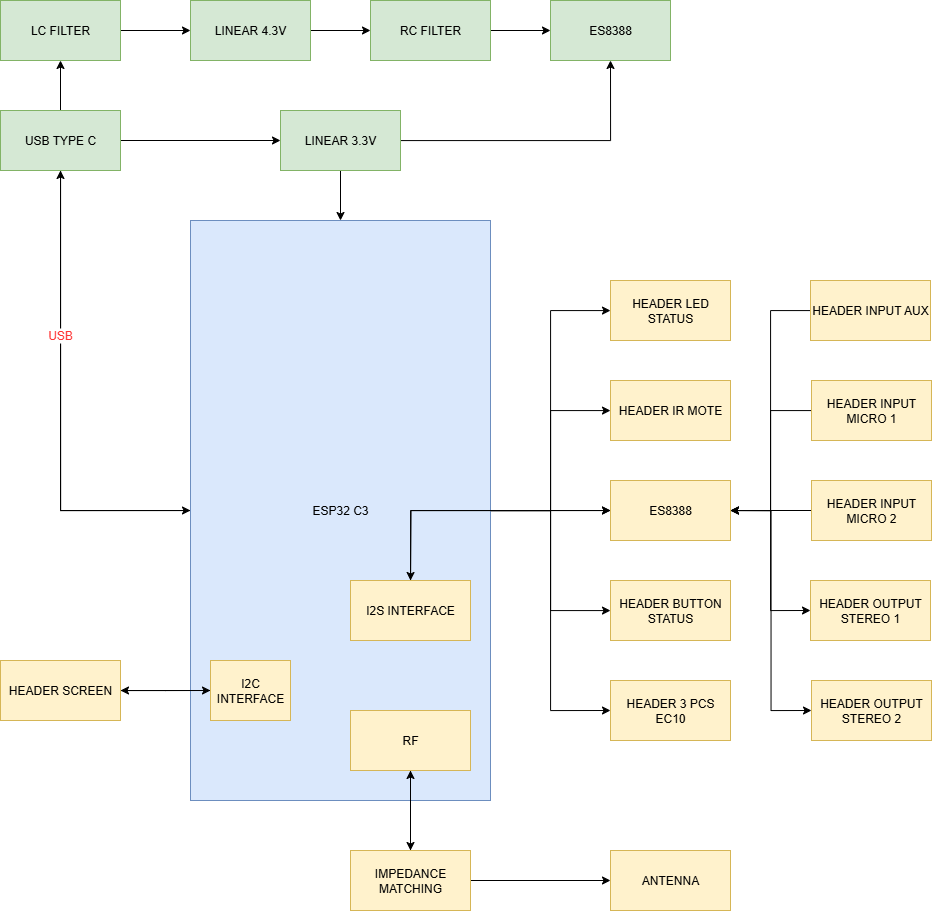

The diagram above was exported from draw.io. Its source (the exported page's mxGraphModel, read from the mxfile embedded in the PNG):
<mxGraphModel dx="1603" dy="975" grid="1" gridSize="10" guides="1" tooltips="1" connect="1" arrows="1" fold="1" page="1" pageScale="1" pageWidth="850" pageHeight="1100" math="0" shadow="0">
  <root>
    <mxCell id="0" />
    <mxCell id="1" parent="0" />
    <mxCell id="Ug5p4aFVkO6R5ytzPmPR-15" style="edgeStyle=orthogonalEdgeStyle;rounded=0;orthogonalLoop=1;jettySize=auto;html=1;entryX=0;entryY=0.5;entryDx=0;entryDy=0;" edge="1" parent="1" source="Ug5p4aFVkO6R5ytzPmPR-1" target="Ug5p4aFVkO6R5ytzPmPR-3">
      <mxGeometry relative="1" as="geometry" />
    </mxCell>
    <mxCell id="Ug5p4aFVkO6R5ytzPmPR-16" value="" style="edgeStyle=orthogonalEdgeStyle;rounded=0;orthogonalLoop=1;jettySize=auto;html=1;" edge="1" parent="1" source="Ug5p4aFVkO6R5ytzPmPR-1" target="Ug5p4aFVkO6R5ytzPmPR-12">
      <mxGeometry relative="1" as="geometry" />
    </mxCell>
    <mxCell id="Ug5p4aFVkO6R5ytzPmPR-56" style="edgeStyle=orthogonalEdgeStyle;rounded=0;orthogonalLoop=1;jettySize=auto;html=1;entryX=0;entryY=0.5;entryDx=0;entryDy=0;" edge="1" parent="1" source="Ug5p4aFVkO6R5ytzPmPR-1" target="Ug5p4aFVkO6R5ytzPmPR-4">
      <mxGeometry relative="1" as="geometry">
        <Array as="points">
          <mxPoint x="210" y="590" />
        </Array>
      </mxGeometry>
    </mxCell>
    <mxCell id="Ug5p4aFVkO6R5ytzPmPR-1" value="USB TYPE C" style="rounded=0;whiteSpace=wrap;html=1;fillColor=#d5e8d4;strokeColor=#82b366;" vertex="1" parent="1">
      <mxGeometry x="150" y="190" width="120" height="60" as="geometry" />
    </mxCell>
    <mxCell id="Ug5p4aFVkO6R5ytzPmPR-20" value="" style="edgeStyle=orthogonalEdgeStyle;rounded=0;orthogonalLoop=1;jettySize=auto;html=1;" edge="1" parent="1" source="Ug5p4aFVkO6R5ytzPmPR-3" target="Ug5p4aFVkO6R5ytzPmPR-4">
      <mxGeometry relative="1" as="geometry" />
    </mxCell>
    <mxCell id="Ug5p4aFVkO6R5ytzPmPR-78" style="edgeStyle=orthogonalEdgeStyle;rounded=0;orthogonalLoop=1;jettySize=auto;html=1;entryX=0.5;entryY=1;entryDx=0;entryDy=0;" edge="1" parent="1" source="Ug5p4aFVkO6R5ytzPmPR-3" target="Ug5p4aFVkO6R5ytzPmPR-14">
      <mxGeometry relative="1" as="geometry" />
    </mxCell>
    <mxCell id="Ug5p4aFVkO6R5ytzPmPR-3" value="LINEAR 3.3V" style="rounded=0;whiteSpace=wrap;html=1;fillColor=#d5e8d4;strokeColor=#82b366;" vertex="1" parent="1">
      <mxGeometry x="430" y="190" width="120" height="60" as="geometry" />
    </mxCell>
    <mxCell id="Ug5p4aFVkO6R5ytzPmPR-25" style="edgeStyle=orthogonalEdgeStyle;rounded=0;orthogonalLoop=1;jettySize=auto;html=1;" edge="1" parent="1" source="Ug5p4aFVkO6R5ytzPmPR-4" target="Ug5p4aFVkO6R5ytzPmPR-5">
      <mxGeometry relative="1" as="geometry" />
    </mxCell>
    <mxCell id="Ug5p4aFVkO6R5ytzPmPR-57" style="edgeStyle=orthogonalEdgeStyle;rounded=0;orthogonalLoop=1;jettySize=auto;html=1;entryX=0.5;entryY=1;entryDx=0;entryDy=0;" edge="1" parent="1" source="Ug5p4aFVkO6R5ytzPmPR-4" target="Ug5p4aFVkO6R5ytzPmPR-1">
      <mxGeometry relative="1" as="geometry" />
    </mxCell>
    <mxCell id="Ug5p4aFVkO6R5ytzPmPR-60" style="edgeStyle=orthogonalEdgeStyle;rounded=0;orthogonalLoop=1;jettySize=auto;html=1;" edge="1" parent="1" source="Ug5p4aFVkO6R5ytzPmPR-4" target="Ug5p4aFVkO6R5ytzPmPR-59">
      <mxGeometry relative="1" as="geometry" />
    </mxCell>
    <mxCell id="Ug5p4aFVkO6R5ytzPmPR-62" style="edgeStyle=orthogonalEdgeStyle;rounded=0;orthogonalLoop=1;jettySize=auto;html=1;" edge="1" parent="1" source="Ug5p4aFVkO6R5ytzPmPR-4" target="Ug5p4aFVkO6R5ytzPmPR-61">
      <mxGeometry relative="1" as="geometry" />
    </mxCell>
    <mxCell id="Ug5p4aFVkO6R5ytzPmPR-64" style="edgeStyle=orthogonalEdgeStyle;rounded=0;orthogonalLoop=1;jettySize=auto;html=1;" edge="1" parent="1" source="Ug5p4aFVkO6R5ytzPmPR-4" target="Ug5p4aFVkO6R5ytzPmPR-63">
      <mxGeometry relative="1" as="geometry" />
    </mxCell>
    <mxCell id="Ug5p4aFVkO6R5ytzPmPR-66" style="edgeStyle=orthogonalEdgeStyle;rounded=0;orthogonalLoop=1;jettySize=auto;html=1;entryX=0;entryY=0.5;entryDx=0;entryDy=0;" edge="1" parent="1" source="Ug5p4aFVkO6R5ytzPmPR-4" target="Ug5p4aFVkO6R5ytzPmPR-65">
      <mxGeometry relative="1" as="geometry" />
    </mxCell>
    <mxCell id="Ug5p4aFVkO6R5ytzPmPR-4" value="ESP32 C3" style="rounded=0;whiteSpace=wrap;html=1;fillColor=#dae8fc;strokeColor=#6c8ebf;" vertex="1" parent="1">
      <mxGeometry x="340" y="300" width="300" height="580" as="geometry" />
    </mxCell>
    <mxCell id="Ug5p4aFVkO6R5ytzPmPR-32" style="edgeStyle=orthogonalEdgeStyle;rounded=0;orthogonalLoop=1;jettySize=auto;html=1;entryX=0;entryY=0.5;entryDx=0;entryDy=0;" edge="1" parent="1" source="Ug5p4aFVkO6R5ytzPmPR-5" target="Ug5p4aFVkO6R5ytzPmPR-9">
      <mxGeometry relative="1" as="geometry" />
    </mxCell>
    <mxCell id="Ug5p4aFVkO6R5ytzPmPR-33" style="edgeStyle=orthogonalEdgeStyle;rounded=0;orthogonalLoop=1;jettySize=auto;html=1;entryX=0;entryY=0.5;entryDx=0;entryDy=0;" edge="1" parent="1" source="Ug5p4aFVkO6R5ytzPmPR-5" target="Ug5p4aFVkO6R5ytzPmPR-10">
      <mxGeometry relative="1" as="geometry" />
    </mxCell>
    <mxCell id="Ug5p4aFVkO6R5ytzPmPR-67" style="edgeStyle=orthogonalEdgeStyle;rounded=0;orthogonalLoop=1;jettySize=auto;html=1;" edge="1" parent="1" source="Ug5p4aFVkO6R5ytzPmPR-5">
      <mxGeometry relative="1" as="geometry">
        <mxPoint x="560" y="660" as="targetPoint" />
      </mxGeometry>
    </mxCell>
    <mxCell id="Ug5p4aFVkO6R5ytzPmPR-5" value="ES8388" style="rounded=0;whiteSpace=wrap;html=1;fillColor=#fff2cc;strokeColor=#d6b656;" vertex="1" parent="1">
      <mxGeometry x="760" y="560" width="120" height="60" as="geometry" />
    </mxCell>
    <mxCell id="Ug5p4aFVkO6R5ytzPmPR-26" style="edgeStyle=orthogonalEdgeStyle;rounded=0;orthogonalLoop=1;jettySize=auto;html=1;entryX=1;entryY=0.5;entryDx=0;entryDy=0;" edge="1" parent="1" source="Ug5p4aFVkO6R5ytzPmPR-6" target="Ug5p4aFVkO6R5ytzPmPR-5">
      <mxGeometry relative="1" as="geometry" />
    </mxCell>
    <mxCell id="Ug5p4aFVkO6R5ytzPmPR-6" value="HEADER INPUT AUX" style="rounded=0;whiteSpace=wrap;html=1;fillColor=#fff2cc;strokeColor=#d6b656;" vertex="1" parent="1">
      <mxGeometry x="960" y="360" width="120" height="60" as="geometry" />
    </mxCell>
    <mxCell id="Ug5p4aFVkO6R5ytzPmPR-27" style="edgeStyle=orthogonalEdgeStyle;rounded=0;orthogonalLoop=1;jettySize=auto;html=1;" edge="1" parent="1" source="Ug5p4aFVkO6R5ytzPmPR-7">
      <mxGeometry relative="1" as="geometry">
        <mxPoint x="880" y="590" as="targetPoint" />
        <Array as="points">
          <mxPoint x="920" y="490" />
          <mxPoint x="920" y="590" />
        </Array>
      </mxGeometry>
    </mxCell>
    <mxCell id="Ug5p4aFVkO6R5ytzPmPR-7" value="HEADER INPUT MICRO 1" style="rounded=0;whiteSpace=wrap;html=1;fillColor=#fff2cc;strokeColor=#d6b656;" vertex="1" parent="1">
      <mxGeometry x="961" y="460" width="120" height="60" as="geometry" />
    </mxCell>
    <mxCell id="Ug5p4aFVkO6R5ytzPmPR-28" value="" style="edgeStyle=orthogonalEdgeStyle;rounded=0;orthogonalLoop=1;jettySize=auto;html=1;" edge="1" parent="1" source="Ug5p4aFVkO6R5ytzPmPR-8" target="Ug5p4aFVkO6R5ytzPmPR-5">
      <mxGeometry relative="1" as="geometry" />
    </mxCell>
    <mxCell id="Ug5p4aFVkO6R5ytzPmPR-8" value="HEADER INPUT MICRO 2" style="rounded=0;whiteSpace=wrap;html=1;fillColor=#fff2cc;strokeColor=#d6b656;" vertex="1" parent="1">
      <mxGeometry x="961" y="560" width="120" height="60" as="geometry" />
    </mxCell>
    <mxCell id="Ug5p4aFVkO6R5ytzPmPR-9" value="HEADER OUTPUT STEREO 1" style="rounded=0;whiteSpace=wrap;html=1;fillColor=#fff2cc;strokeColor=#d6b656;" vertex="1" parent="1">
      <mxGeometry x="960" y="660" width="120" height="60" as="geometry" />
    </mxCell>
    <mxCell id="Ug5p4aFVkO6R5ytzPmPR-10" value="HEADER OUTPUT STEREO 2" style="rounded=0;whiteSpace=wrap;html=1;fillColor=#fff2cc;strokeColor=#d6b656;" vertex="1" parent="1">
      <mxGeometry x="961" y="760" width="120" height="60" as="geometry" />
    </mxCell>
    <mxCell id="Ug5p4aFVkO6R5ytzPmPR-18" value="" style="edgeStyle=orthogonalEdgeStyle;rounded=0;orthogonalLoop=1;jettySize=auto;html=1;" edge="1" parent="1" source="Ug5p4aFVkO6R5ytzPmPR-11" target="Ug5p4aFVkO6R5ytzPmPR-13">
      <mxGeometry relative="1" as="geometry" />
    </mxCell>
    <mxCell id="Ug5p4aFVkO6R5ytzPmPR-11" value="LINEAR 4.3V" style="rounded=0;whiteSpace=wrap;html=1;fillColor=#d5e8d4;strokeColor=#82b366;" vertex="1" parent="1">
      <mxGeometry x="340" y="80" width="120" height="60" as="geometry" />
    </mxCell>
    <mxCell id="Ug5p4aFVkO6R5ytzPmPR-17" value="" style="edgeStyle=orthogonalEdgeStyle;rounded=0;orthogonalLoop=1;jettySize=auto;html=1;" edge="1" parent="1" source="Ug5p4aFVkO6R5ytzPmPR-12" target="Ug5p4aFVkO6R5ytzPmPR-11">
      <mxGeometry relative="1" as="geometry" />
    </mxCell>
    <mxCell id="Ug5p4aFVkO6R5ytzPmPR-12" value="LC FILTER" style="rounded=0;whiteSpace=wrap;html=1;fillColor=#d5e8d4;strokeColor=#82b366;" vertex="1" parent="1">
      <mxGeometry x="150" y="80" width="120" height="60" as="geometry" />
    </mxCell>
    <mxCell id="Ug5p4aFVkO6R5ytzPmPR-19" value="" style="edgeStyle=orthogonalEdgeStyle;rounded=0;orthogonalLoop=1;jettySize=auto;html=1;" edge="1" parent="1" source="Ug5p4aFVkO6R5ytzPmPR-13" target="Ug5p4aFVkO6R5ytzPmPR-14">
      <mxGeometry relative="1" as="geometry" />
    </mxCell>
    <mxCell id="Ug5p4aFVkO6R5ytzPmPR-13" value="RC FILTER" style="rounded=0;whiteSpace=wrap;html=1;fillColor=#d5e8d4;strokeColor=#82b366;" vertex="1" parent="1">
      <mxGeometry x="520" y="80" width="120" height="60" as="geometry" />
    </mxCell>
    <mxCell id="Ug5p4aFVkO6R5ytzPmPR-14" value="ES8388" style="rounded=0;whiteSpace=wrap;html=1;fillColor=#d5e8d4;strokeColor=#82b366;" vertex="1" parent="1">
      <mxGeometry x="700" y="80" width="120" height="60" as="geometry" />
    </mxCell>
    <mxCell id="Ug5p4aFVkO6R5ytzPmPR-69" style="edgeStyle=orthogonalEdgeStyle;rounded=0;orthogonalLoop=1;jettySize=auto;html=1;" edge="1" parent="1" source="Ug5p4aFVkO6R5ytzPmPR-34">
      <mxGeometry relative="1" as="geometry">
        <mxPoint x="360" y="770" as="targetPoint" />
      </mxGeometry>
    </mxCell>
    <mxCell id="Ug5p4aFVkO6R5ytzPmPR-34" value="HEADER SCREEN" style="rounded=0;whiteSpace=wrap;html=1;fillColor=#fff2cc;strokeColor=#d6b656;" vertex="1" parent="1">
      <mxGeometry x="150" y="740" width="120" height="60" as="geometry" />
    </mxCell>
    <mxCell id="Ug5p4aFVkO6R5ytzPmPR-36" style="edgeStyle=orthogonalEdgeStyle;rounded=0;orthogonalLoop=1;jettySize=auto;html=1;entryX=1;entryY=0.5;entryDx=0;entryDy=0;" edge="1" parent="1" source="Ug5p4aFVkO6R5ytzPmPR-35" target="Ug5p4aFVkO6R5ytzPmPR-34">
      <mxGeometry relative="1" as="geometry" />
    </mxCell>
    <mxCell id="Ug5p4aFVkO6R5ytzPmPR-35" value="I2C INTERFACE" style="rounded=0;whiteSpace=wrap;html=1;fillColor=#fff2cc;strokeColor=#d6b656;" vertex="1" parent="1">
      <mxGeometry x="360" y="740" width="80" height="60" as="geometry" />
    </mxCell>
    <mxCell id="Ug5p4aFVkO6R5ytzPmPR-42" style="edgeStyle=orthogonalEdgeStyle;rounded=0;orthogonalLoop=1;jettySize=auto;html=1;entryX=0;entryY=0.5;entryDx=0;entryDy=0;" edge="1" parent="1" source="Ug5p4aFVkO6R5ytzPmPR-38" target="Ug5p4aFVkO6R5ytzPmPR-5">
      <mxGeometry relative="1" as="geometry">
        <Array as="points">
          <mxPoint x="560" y="590" />
        </Array>
      </mxGeometry>
    </mxCell>
    <mxCell id="Ug5p4aFVkO6R5ytzPmPR-38" value="I2S INTERFACE" style="rounded=0;whiteSpace=wrap;html=1;fillColor=#fff2cc;strokeColor=#d6b656;" vertex="1" parent="1">
      <mxGeometry x="500" y="660" width="120" height="60" as="geometry" />
    </mxCell>
    <mxCell id="Ug5p4aFVkO6R5ytzPmPR-46" value="" style="edgeStyle=orthogonalEdgeStyle;rounded=0;orthogonalLoop=1;jettySize=auto;html=1;" edge="1" parent="1" source="Ug5p4aFVkO6R5ytzPmPR-43" target="Ug5p4aFVkO6R5ytzPmPR-44">
      <mxGeometry relative="1" as="geometry" />
    </mxCell>
    <mxCell id="Ug5p4aFVkO6R5ytzPmPR-43" value="RF" style="rounded=0;whiteSpace=wrap;html=1;fillColor=#fff2cc;strokeColor=#d6b656;" vertex="1" parent="1">
      <mxGeometry x="500" y="790" width="120" height="60" as="geometry" />
    </mxCell>
    <mxCell id="Ug5p4aFVkO6R5ytzPmPR-47" style="edgeStyle=orthogonalEdgeStyle;rounded=0;orthogonalLoop=1;jettySize=auto;html=1;entryX=0;entryY=0.5;entryDx=0;entryDy=0;" edge="1" parent="1" source="Ug5p4aFVkO6R5ytzPmPR-44" target="Ug5p4aFVkO6R5ytzPmPR-45">
      <mxGeometry relative="1" as="geometry" />
    </mxCell>
    <mxCell id="Ug5p4aFVkO6R5ytzPmPR-68" style="edgeStyle=orthogonalEdgeStyle;rounded=0;orthogonalLoop=1;jettySize=auto;html=1;entryX=0.5;entryY=1;entryDx=0;entryDy=0;" edge="1" parent="1" source="Ug5p4aFVkO6R5ytzPmPR-44" target="Ug5p4aFVkO6R5ytzPmPR-43">
      <mxGeometry relative="1" as="geometry" />
    </mxCell>
    <mxCell id="Ug5p4aFVkO6R5ytzPmPR-44" value="IMPEDANCE MATCHING" style="rounded=0;whiteSpace=wrap;html=1;fillColor=#fff2cc;strokeColor=#d6b656;" vertex="1" parent="1">
      <mxGeometry x="500" y="930" width="120" height="60" as="geometry" />
    </mxCell>
    <mxCell id="Ug5p4aFVkO6R5ytzPmPR-45" value="ANTENNA" style="rounded=0;whiteSpace=wrap;html=1;fillColor=#fff2cc;strokeColor=#d6b656;" vertex="1" parent="1">
      <mxGeometry x="760" y="930" width="120" height="60" as="geometry" />
    </mxCell>
    <mxCell id="Ug5p4aFVkO6R5ytzPmPR-58" value="USB" style="text;html=1;align=center;verticalAlign=middle;whiteSpace=wrap;rounded=0;labelBackgroundColor=default;fontColor=#FF3333;" vertex="1" parent="1">
      <mxGeometry x="180" y="400" width="60" height="30" as="geometry" />
    </mxCell>
    <mxCell id="Ug5p4aFVkO6R5ytzPmPR-59" value="HEADER IR MOTE" style="rounded=0;whiteSpace=wrap;html=1;fillColor=#fff2cc;strokeColor=#d6b656;" vertex="1" parent="1">
      <mxGeometry x="760" y="460" width="120" height="60" as="geometry" />
    </mxCell>
    <mxCell id="Ug5p4aFVkO6R5ytzPmPR-61" value="HEADER BUTTON STATUS" style="rounded=0;whiteSpace=wrap;html=1;fillColor=#fff2cc;strokeColor=#d6b656;" vertex="1" parent="1">
      <mxGeometry x="760" y="660" width="120" height="60" as="geometry" />
    </mxCell>
    <mxCell id="Ug5p4aFVkO6R5ytzPmPR-63" value="HEADER LED STATUS" style="rounded=0;whiteSpace=wrap;html=1;fillColor=#fff2cc;strokeColor=#d6b656;" vertex="1" parent="1">
      <mxGeometry x="760" y="360" width="120" height="60" as="geometry" />
    </mxCell>
    <mxCell id="Ug5p4aFVkO6R5ytzPmPR-65" value="HEADER 3 PCS EC10" style="rounded=0;whiteSpace=wrap;html=1;fillColor=#fff2cc;strokeColor=#d6b656;" vertex="1" parent="1">
      <mxGeometry x="760" y="760" width="120" height="60" as="geometry" />
    </mxCell>
  </root>
</mxGraphModel>